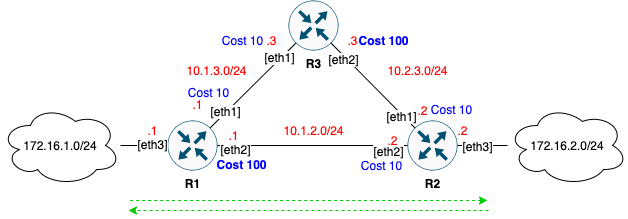

The diagram above was exported from draw.io. Its source (the exported page's mxGraphModel, read from the mxfile embedded in the PNG):
<mxGraphModel dx="760" dy="679" grid="1" gridSize="10" guides="1" tooltips="1" connect="1" arrows="1" fold="1" page="1" pageScale="1" pageWidth="827" pageHeight="1169" math="0" shadow="0">
  <root>
    <mxCell id="0" />
    <mxCell id="1" parent="0" />
    <mxCell id="2" style="edgeStyle=none;rounded=0;orthogonalLoop=1;jettySize=auto;html=1;endArrow=none;endFill=0;entryX=0.8555;entryY=0.145;entryDx=0;entryDy=0;entryPerimeter=0;exitX=0.145;exitY=0.855;exitDx=0;exitDy=0;exitPerimeter=0;" edge="1" source="5" target="6" parent="1">
      <mxGeometry relative="1" as="geometry" />
    </mxCell>
    <mxCell id="3" value="[eth1]" style="text;html=1;align=center;verticalAlign=middle;resizable=0;points=[];labelBackgroundColor=#ffffff;" vertex="1" connectable="0" parent="2">
      <mxGeometry x="0.6416" y="-2" relative="1" as="geometry">
        <mxPoint x="1" as="offset" />
      </mxGeometry>
    </mxCell>
    <mxCell id="4" value="[eth1]" style="text;html=1;align=center;verticalAlign=middle;resizable=0;points=[];labelBackgroundColor=#ffffff;" vertex="1" connectable="0" parent="2">
      <mxGeometry x="-0.6292" y="-2" relative="1" as="geometry">
        <mxPoint as="offset" />
      </mxGeometry>
    </mxCell>
    <mxCell id="5" value="&lt;b&gt;R3&lt;/b&gt;" style="points=[[0.5,0,0],[1,0.5,0],[0.5,1,0],[0,0.5,0],[0.145,0.145,0],[0.8555,0.145,0],[0.855,0.8555,0],[0.145,0.855,0]];verticalLabelPosition=bottom;html=1;verticalAlign=top;aspect=fixed;align=center;pointerEvents=1;shape=mxgraph.cisco19.rect;prIcon=router;fillColor=#FAFAFA;strokeColor=#005073;" vertex="1" parent="1">
      <mxGeometry x="321" y="560" width="50" height="50" as="geometry" />
    </mxCell>
    <mxCell id="6" value="&lt;b&gt;R1&lt;/b&gt;" style="points=[[0.5,0,0],[1,0.5,0],[0.5,1,0],[0,0.5,0],[0.145,0.145,0],[0.8555,0.145,0],[0.855,0.8555,0],[0.145,0.855,0]];verticalLabelPosition=bottom;html=1;verticalAlign=top;aspect=fixed;align=center;pointerEvents=1;shape=mxgraph.cisco19.rect;prIcon=router;fillColor=#FAFAFA;strokeColor=#005073;" vertex="1" parent="1">
      <mxGeometry x="200" y="680" width="50" height="50" as="geometry" />
    </mxCell>
    <mxCell id="7" value="&lt;b&gt;R2&lt;/b&gt;" style="points=[[0.5,0,0],[1,0.5,0],[0.5,1,0],[0,0.5,0],[0.145,0.145,0],[0.8555,0.145,0],[0.855,0.8555,0],[0.145,0.855,0]];verticalLabelPosition=bottom;html=1;verticalAlign=top;aspect=fixed;align=center;pointerEvents=1;shape=mxgraph.cisco19.rect;prIcon=router;fillColor=#FAFAFA;strokeColor=#005073;" vertex="1" parent="1">
      <mxGeometry x="440" y="680" width="50" height="50" as="geometry" />
    </mxCell>
    <mxCell id="8" style="edgeStyle=none;rounded=0;orthogonalLoop=1;jettySize=auto;html=1;endArrow=none;endFill=0;entryX=0.855;entryY=0.8555;entryDx=0;entryDy=0;entryPerimeter=0;exitX=0.145;exitY=0.145;exitDx=0;exitDy=0;exitPerimeter=0;" edge="1" source="7" target="5" parent="1">
      <mxGeometry relative="1" as="geometry">
        <mxPoint x="331" y="619.793388429752" as="sourcePoint" />
        <mxPoint x="260" y="690.206611570248" as="targetPoint" />
      </mxGeometry>
    </mxCell>
    <mxCell id="9" value="[eth2]" style="text;html=1;align=center;verticalAlign=middle;resizable=0;points=[];labelBackgroundColor=#ffffff;" vertex="1" connectable="0" parent="8">
      <mxGeometry x="0.6607" y="3" relative="1" as="geometry">
        <mxPoint as="offset" />
      </mxGeometry>
    </mxCell>
    <mxCell id="10" value="[eth1]" style="text;html=1;align=center;verticalAlign=middle;resizable=0;points=[];labelBackgroundColor=#ffffff;" vertex="1" connectable="0" parent="8">
      <mxGeometry x="-0.6846" y="2" relative="1" as="geometry">
        <mxPoint x="1" as="offset" />
      </mxGeometry>
    </mxCell>
    <mxCell id="11" style="edgeStyle=none;rounded=0;orthogonalLoop=1;jettySize=auto;html=1;endArrow=none;endFill=0;exitX=1;exitY=0.5;exitDx=0;exitDy=0;exitPerimeter=0;" edge="1" source="6" target="7" parent="1">
      <mxGeometry relative="1" as="geometry">
        <mxPoint x="450.20833333333326" y="690" as="sourcePoint" />
        <mxPoint x="380.79166666666674" y="620" as="targetPoint" />
      </mxGeometry>
    </mxCell>
    <mxCell id="12" value="[eth2]" style="text;html=1;align=center;verticalAlign=middle;resizable=0;points=[];labelBackgroundColor=#ffffff;" vertex="1" connectable="0" parent="11">
      <mxGeometry x="-0.8211" y="-3" relative="1" as="geometry">
        <mxPoint as="offset" />
      </mxGeometry>
    </mxCell>
    <mxCell id="13" value="[eth2]" style="text;html=1;align=center;verticalAlign=middle;resizable=0;points=[];labelBackgroundColor=#ffffff;" vertex="1" connectable="0" parent="11">
      <mxGeometry x="0.6" y="-3" relative="1" as="geometry">
        <mxPoint x="18" y="2" as="offset" />
      </mxGeometry>
    </mxCell>
    <mxCell id="14" value="172.16.1.0/24" style="ellipse;shape=cloud;whiteSpace=wrap;html=1;strokeColor=#000000;" vertex="1" parent="1">
      <mxGeometry x="33" y="665" width="120" height="80" as="geometry" />
    </mxCell>
    <mxCell id="15" value="10.1.3.0/24" style="text;html=1;align=center;verticalAlign=middle;resizable=0;points=[];autosize=1;fontColor=#FF0000;" vertex="1" parent="1">
      <mxGeometry x="209" y="620" width="80" height="20" as="geometry" />
    </mxCell>
    <mxCell id="16" value="10.2.3.0/24" style="text;html=1;align=center;verticalAlign=middle;resizable=0;points=[];autosize=1;fontColor=#FF0000;" vertex="1" parent="1">
      <mxGeometry x="410" y="620" width="80" height="20" as="geometry" />
    </mxCell>
    <mxCell id="17" value="10.1.2.0/24" style="text;html=1;align=center;verticalAlign=middle;resizable=0;points=[];autosize=1;fontColor=#FF0000;" vertex="1" parent="1">
      <mxGeometry x="306" y="680" width="80" height="20" as="geometry" />
    </mxCell>
    <mxCell id="18" value=".2" style="text;html=1;align=center;verticalAlign=middle;resizable=0;points=[];autosize=1;fontColor=#FF0000;" vertex="1" parent="1">
      <mxGeometry x="410" y="690" width="30" height="20" as="geometry" />
    </mxCell>
    <mxCell id="19" value=".2" style="text;html=1;align=center;verticalAlign=middle;resizable=0;points=[];autosize=1;fontColor=#FF0000;" vertex="1" parent="1">
      <mxGeometry x="440" y="660" width="30" height="20" as="geometry" />
    </mxCell>
    <mxCell id="20" value=".3" style="text;html=1;align=center;verticalAlign=middle;resizable=0;points=[];autosize=1;fontColor=#FF0000;" vertex="1" parent="1">
      <mxGeometry x="370" y="590" width="30" height="20" as="geometry" />
    </mxCell>
    <mxCell id="21" value=".3" style="text;html=1;align=center;verticalAlign=middle;resizable=0;points=[];autosize=1;fontColor=#FF0000;" vertex="1" parent="1">
      <mxGeometry x="289" y="590" width="30" height="20" as="geometry" />
    </mxCell>
    <mxCell id="22" value=".1" style="text;html=1;align=center;verticalAlign=middle;resizable=0;points=[];autosize=1;fontColor=#FF0000;" vertex="1" parent="1">
      <mxGeometry x="251" y="685" width="30" height="20" as="geometry" />
    </mxCell>
    <mxCell id="23" value=".1" style="text;html=1;align=center;verticalAlign=middle;resizable=0;points=[];autosize=1;fontColor=#FF0000;" vertex="1" parent="1">
      <mxGeometry x="215" y="654" width="30" height="20" as="geometry" />
    </mxCell>
    <mxCell id="24" style="edgeStyle=none;rounded=0;orthogonalLoop=1;jettySize=auto;html=1;endArrow=none;endFill=0;exitX=0;exitY=0.5;exitDx=0;exitDy=0;exitPerimeter=0;" edge="1" source="6" target="14" parent="1">
      <mxGeometry relative="1" as="geometry">
        <mxPoint x="338.25" y="612.75" as="sourcePoint" />
        <mxPoint x="252.7750000000001" y="697.25" as="targetPoint" />
      </mxGeometry>
    </mxCell>
    <mxCell id="25" value="[eth3]" style="text;html=1;align=center;verticalAlign=middle;resizable=0;points=[];labelBackgroundColor=#ffffff;" vertex="1" connectable="0" parent="24">
      <mxGeometry x="0.6416" y="-2" relative="1" as="geometry">
        <mxPoint x="23.05" y="0.18" as="offset" />
      </mxGeometry>
    </mxCell>
    <mxCell id="26" value=".1" style="text;html=1;align=center;verticalAlign=middle;resizable=0;points=[];autosize=1;fontColor=#FF0000;" vertex="1" parent="1">
      <mxGeometry x="170" y="680" width="30" height="20" as="geometry" />
    </mxCell>
    <mxCell id="27" value="172.16.2.0/24" style="ellipse;shape=cloud;whiteSpace=wrap;html=1;strokeColor=#000000;" vertex="1" parent="1">
      <mxGeometry x="540" y="665" width="120" height="80" as="geometry" />
    </mxCell>
    <mxCell id="28" style="edgeStyle=none;rounded=0;orthogonalLoop=1;jettySize=auto;html=1;endArrow=none;endFill=0;entryX=1;entryY=0.5;entryDx=0;entryDy=0;entryPerimeter=0;" edge="1" source="27" target="7" parent="1">
      <mxGeometry relative="1" as="geometry">
        <mxPoint x="210" y="715" as="sourcePoint" />
        <mxPoint x="490" y="710" as="targetPoint" />
      </mxGeometry>
    </mxCell>
    <mxCell id="29" value="[eth3]" style="text;html=1;align=center;verticalAlign=middle;resizable=0;points=[];labelBackgroundColor=#ffffff;" vertex="1" connectable="0" parent="28">
      <mxGeometry x="0.6416" y="-2" relative="1" as="geometry">
        <mxPoint x="10.91" y="2.4200000000000004" as="offset" />
      </mxGeometry>
    </mxCell>
    <mxCell id="30" value=".2" style="text;html=1;align=center;verticalAlign=middle;resizable=0;points=[];autosize=1;fontColor=#FF0000;" vertex="1" parent="1">
      <mxGeometry x="480" y="680" width="30" height="20" as="geometry" />
    </mxCell>
    <mxCell id="31" value="Cost 10" style="text;html=1;align=center;verticalAlign=middle;resizable=0;points=[];autosize=1;fontColor=#0000FF;" vertex="1" parent="1">
      <mxGeometry x="454" y="659" width="60" height="20" as="geometry" />
    </mxCell>
    <mxCell id="32" value="&lt;b&gt;Cost 100&lt;/b&gt;" style="text;html=1;align=center;verticalAlign=middle;resizable=0;points=[];autosize=1;fontColor=#0000FF;" vertex="1" parent="1">
      <mxGeometry x="381" y="590" width="70" height="20" as="geometry" />
    </mxCell>
    <mxCell id="33" value="Cost 10" style="text;html=1;align=center;verticalAlign=middle;resizable=0;points=[];autosize=1;fontColor=#0000FF;" vertex="1" parent="1">
      <mxGeometry x="384" y="715" width="60" height="20" as="geometry" />
    </mxCell>
    <mxCell id="34" value="Cost 100" style="text;html=1;align=center;verticalAlign=middle;resizable=0;points=[];autosize=1;fontColor=#0000FF;fontStyle=1" vertex="1" parent="1">
      <mxGeometry x="239" y="714" width="70" height="20" as="geometry" />
    </mxCell>
    <mxCell id="35" value="Cost 10" style="text;html=1;align=center;verticalAlign=middle;resizable=0;points=[];autosize=1;fontColor=#0000FF;" vertex="1" parent="1">
      <mxGeometry x="245" y="590" width="60" height="20" as="geometry" />
    </mxCell>
    <mxCell id="36" value="Cost 10" style="text;html=1;align=center;verticalAlign=middle;resizable=0;points=[];autosize=1;fontColor=#0000FF;" vertex="1" parent="1">
      <mxGeometry x="211" y="642" width="60" height="20" as="geometry" />
    </mxCell>
    <mxCell id="37" value="" style="endArrow=classic;html=1;fontColor=#006600;strokeColor=#00CC00;dashed=1;" edge="1" parent="1">
      <mxGeometry width="50" height="50" relative="1" as="geometry">
        <mxPoint x="521" y="770" as="sourcePoint" />
        <mxPoint x="161" y="770" as="targetPoint" />
      </mxGeometry>
    </mxCell>
    <mxCell id="38" value="" style="endArrow=none;html=1;fontColor=#006600;strokeColor=#00CC00;dashed=1;endFill=0;startArrow=classic;startFill=1;" edge="1" parent="1">
      <mxGeometry width="50" height="50" relative="1" as="geometry">
        <mxPoint x="520" y="760" as="sourcePoint" />
        <mxPoint x="160" y="760" as="targetPoint" />
      </mxGeometry>
    </mxCell>
  </root>
</mxGraphModel>